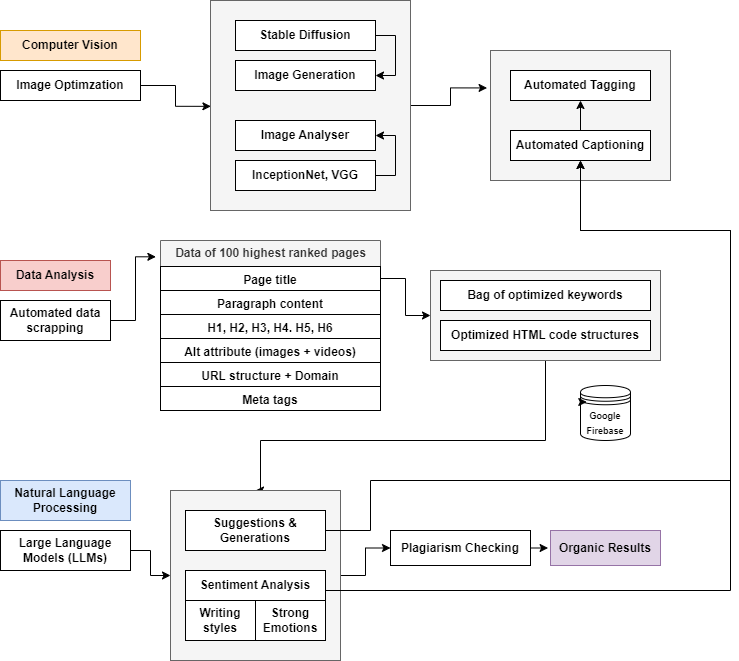

The diagram above was exported from draw.io. Its source (the exported page's mxGraphModel, read from the mxfile embedded in the PNG):
<mxGraphModel dx="1167" dy="655" grid="1" gridSize="10" guides="1" tooltips="1" connect="1" arrows="1" fold="1" page="1" pageScale="1" pageWidth="1100" pageHeight="850" math="0" shadow="0">
  <root>
    <mxCell id="0" />
    <mxCell id="1" parent="0" />
    <mxCell id="l_rl0FhX953i7fy9aDdn-61" style="edgeStyle=orthogonalEdgeStyle;rounded=0;orthogonalLoop=1;jettySize=auto;html=1;entryX=0.5;entryY=0;entryDx=0;entryDy=0;fontStyle=1" edge="1" parent="1" source="l_rl0FhX953i7fy9aDdn-60" target="l_rl0FhX953i7fy9aDdn-59">
      <mxGeometry relative="1" as="geometry">
        <Array as="points">
          <mxPoint x="745" y="480" />
          <mxPoint x="460" y="480" />
        </Array>
      </mxGeometry>
    </mxCell>
    <mxCell id="l_rl0FhX953i7fy9aDdn-60" value="" style="rounded=0;whiteSpace=wrap;html=1;fontStyle=1;fillColor=#f5f5f5;fontColor=#333333;strokeColor=#666666;" vertex="1" parent="1">
      <mxGeometry x="630" y="310" width="230" height="90" as="geometry" />
    </mxCell>
    <mxCell id="l_rl0FhX953i7fy9aDdn-74" style="edgeStyle=orthogonalEdgeStyle;rounded=0;orthogonalLoop=1;jettySize=auto;html=1;exitX=1;exitY=0.5;exitDx=0;exitDy=0;fontStyle=1" edge="1" parent="1" source="l_rl0FhX953i7fy9aDdn-59" target="l_rl0FhX953i7fy9aDdn-68">
      <mxGeometry relative="1" as="geometry" />
    </mxCell>
    <mxCell id="l_rl0FhX953i7fy9aDdn-59" value="" style="rounded=0;whiteSpace=wrap;html=1;fontStyle=1;fillColor=#f5f5f5;fontColor=#333333;strokeColor=#666666;" vertex="1" parent="1">
      <mxGeometry x="370" y="530" width="170" height="170" as="geometry" />
    </mxCell>
    <mxCell id="l_rl0FhX953i7fy9aDdn-2" value="Image Optimzation" style="rounded=0;whiteSpace=wrap;html=1;fontStyle=1" vertex="1" parent="1">
      <mxGeometry x="200" y="110" width="140" height="30" as="geometry" />
    </mxCell>
    <mxCell id="l_rl0FhX953i7fy9aDdn-7" value="Sentiment Analysis" style="rounded=0;whiteSpace=wrap;html=1;fontStyle=1;" vertex="1" parent="1">
      <mxGeometry x="385" y="610" width="140" height="30" as="geometry" />
    </mxCell>
    <mxCell id="l_rl0FhX953i7fy9aDdn-8" value="Computer Vision" style="rounded=0;whiteSpace=wrap;html=1;fontStyle=1;fillColor=#ffe6cc;strokeColor=#d79b00;" vertex="1" parent="1">
      <mxGeometry x="200" y="70" width="140" height="30" as="geometry" />
    </mxCell>
    <mxCell id="l_rl0FhX953i7fy9aDdn-9" value="Natural Language Processing" style="rounded=0;whiteSpace=wrap;html=1;fontStyle=1;fillColor=#dae8fc;strokeColor=#6c8ebf;" vertex="1" parent="1">
      <mxGeometry x="200" y="520" width="130" height="40" as="geometry" />
    </mxCell>
    <mxCell id="l_rl0FhX953i7fy9aDdn-29" style="edgeStyle=orthogonalEdgeStyle;rounded=0;orthogonalLoop=1;jettySize=auto;html=1;entryX=0.002;entryY=0.504;entryDx=0;entryDy=0;entryPerimeter=0;fontStyle=1" edge="1" parent="1" source="l_rl0FhX953i7fy9aDdn-2" target="l_rl0FhX953i7fy9aDdn-22">
      <mxGeometry relative="1" as="geometry" />
    </mxCell>
    <mxCell id="l_rl0FhX953i7fy9aDdn-34" value="" style="group;fontStyle=1" vertex="1" connectable="0" parent="1">
      <mxGeometry x="710" y="100" width="160" height="120" as="geometry" />
    </mxCell>
    <mxCell id="l_rl0FhX953i7fy9aDdn-36" value="" style="rounded=0;whiteSpace=wrap;html=1;fontStyle=1;fillColor=#f5f5f5;fontColor=#333333;strokeColor=#666666;" vertex="1" parent="l_rl0FhX953i7fy9aDdn-34">
      <mxGeometry x="-20" y="-10" width="180" height="130" as="geometry" />
    </mxCell>
    <mxCell id="l_rl0FhX953i7fy9aDdn-6" value="Automated Tagging" style="rounded=0;whiteSpace=wrap;html=1;fontStyle=1" vertex="1" parent="l_rl0FhX953i7fy9aDdn-34">
      <mxGeometry y="10" width="140" height="30" as="geometry" />
    </mxCell>
    <mxCell id="l_rl0FhX953i7fy9aDdn-67" value="" style="edgeStyle=orthogonalEdgeStyle;rounded=0;orthogonalLoop=1;jettySize=auto;html=1;fontStyle=1" edge="1" parent="l_rl0FhX953i7fy9aDdn-34" source="l_rl0FhX953i7fy9aDdn-10" target="l_rl0FhX953i7fy9aDdn-6">
      <mxGeometry relative="1" as="geometry" />
    </mxCell>
    <mxCell id="l_rl0FhX953i7fy9aDdn-10" value="Automated Captioning" style="rounded=0;whiteSpace=wrap;html=1;fontStyle=1" vertex="1" parent="l_rl0FhX953i7fy9aDdn-34">
      <mxGeometry y="70" width="140" height="30" as="geometry" />
    </mxCell>
    <mxCell id="l_rl0FhX953i7fy9aDdn-12" style="edgeStyle=orthogonalEdgeStyle;rounded=0;orthogonalLoop=1;jettySize=auto;html=1;entryX=0.5;entryY=1;entryDx=0;entryDy=0;fontStyle=1" edge="1" parent="1" source="l_rl0FhX953i7fy9aDdn-7" target="l_rl0FhX953i7fy9aDdn-10">
      <mxGeometry relative="1" as="geometry">
        <Array as="points">
          <mxPoint x="930" y="630" />
          <mxPoint x="930" y="270" />
          <mxPoint x="780" y="270" />
        </Array>
      </mxGeometry>
    </mxCell>
    <mxCell id="l_rl0FhX953i7fy9aDdn-37" style="edgeStyle=orthogonalEdgeStyle;rounded=0;orthogonalLoop=1;jettySize=auto;html=1;entryX=-0.019;entryY=0.288;entryDx=0;entryDy=0;entryPerimeter=0;fontStyle=1" edge="1" parent="1" source="l_rl0FhX953i7fy9aDdn-22" target="l_rl0FhX953i7fy9aDdn-36">
      <mxGeometry relative="1" as="geometry" />
    </mxCell>
    <mxCell id="l_rl0FhX953i7fy9aDdn-38" value="Bag of optimized keywords" style="rounded=0;whiteSpace=wrap;html=1;fontStyle=1" vertex="1" parent="1">
      <mxGeometry x="640" y="320" width="210" height="30" as="geometry" />
    </mxCell>
    <mxCell id="l_rl0FhX953i7fy9aDdn-41" value="Data Analysis" style="rounded=0;whiteSpace=wrap;html=1;fontStyle=1;fillColor=#f8cecc;strokeColor=#b85450;" vertex="1" parent="1">
      <mxGeometry x="200" y="300" width="110" height="30" as="geometry" />
    </mxCell>
    <mxCell id="l_rl0FhX953i7fy9aDdn-42" value="Automated data scrapping" style="rounded=0;whiteSpace=wrap;html=1;fontStyle=1" vertex="1" parent="1">
      <mxGeometry x="200" y="340" width="110" height="40" as="geometry" />
    </mxCell>
    <mxCell id="l_rl0FhX953i7fy9aDdn-45" value="Data of 100 highest ranked pages" style="swimlane;fontStyle=1;childLayout=stackLayout;horizontal=1;startSize=26;fillColor=#f5f5f5;horizontalStack=0;resizeParent=1;resizeParentMax=0;resizeLast=0;collapsible=1;marginBottom=0;html=1;align=center;strokeColor=#666666;fontColor=#333333;" vertex="1" parent="1">
      <mxGeometry x="360" y="280" width="220" height="170" as="geometry">
        <mxRectangle x="350" y="373" width="110" height="30" as="alternateBounds" />
      </mxGeometry>
    </mxCell>
    <mxCell id="l_rl0FhX953i7fy9aDdn-46" value="Page title" style="text;strokeColor=default;fillColor=none;align=center;verticalAlign=top;spacingLeft=4;spacingRight=4;overflow=hidden;rotatable=0;points=[[0,0.5],[1,0.5]];portConstraint=eastwest;whiteSpace=wrap;html=1;fontSize=12;fontStyle=1" vertex="1" parent="l_rl0FhX953i7fy9aDdn-45">
      <mxGeometry y="26" width="220" height="24" as="geometry" />
    </mxCell>
    <mxCell id="l_rl0FhX953i7fy9aDdn-47" value="Paragraph content" style="text;strokeColor=default;fillColor=none;align=center;verticalAlign=top;spacingLeft=4;spacingRight=4;overflow=hidden;rotatable=0;points=[[0,0.5],[1,0.5]];portConstraint=eastwest;whiteSpace=wrap;html=1;fontSize=12;fontStyle=1" vertex="1" parent="l_rl0FhX953i7fy9aDdn-45">
      <mxGeometry y="50" width="220" height="24" as="geometry" />
    </mxCell>
    <mxCell id="l_rl0FhX953i7fy9aDdn-48" value="H1, H2, H3, H4. H5, H6" style="text;strokeColor=default;fillColor=none;align=center;verticalAlign=top;spacingLeft=4;spacingRight=4;overflow=hidden;rotatable=0;points=[[0,0.5],[1,0.5]];portConstraint=eastwest;whiteSpace=wrap;html=1;fontSize=12;fontStyle=1" vertex="1" parent="l_rl0FhX953i7fy9aDdn-45">
      <mxGeometry y="74" width="220" height="24" as="geometry" />
    </mxCell>
    <mxCell id="l_rl0FhX953i7fy9aDdn-51" value="Alt attribute (images + videos)" style="text;strokeColor=default;fillColor=none;align=center;verticalAlign=top;spacingLeft=4;spacingRight=4;overflow=hidden;rotatable=0;points=[[0,0.5],[1,0.5]];portConstraint=eastwest;whiteSpace=wrap;html=1;fontSize=12;fontStyle=1" vertex="1" parent="l_rl0FhX953i7fy9aDdn-45">
      <mxGeometry y="98" width="220" height="24" as="geometry" />
    </mxCell>
    <mxCell id="l_rl0FhX953i7fy9aDdn-52" value="URL structure + Domain" style="text;strokeColor=default;fillColor=none;align=center;verticalAlign=top;spacingLeft=4;spacingRight=4;overflow=hidden;rotatable=0;points=[[0,0.5],[1,0.5]];portConstraint=eastwest;whiteSpace=wrap;html=1;fontSize=12;fontStyle=1" vertex="1" parent="l_rl0FhX953i7fy9aDdn-45">
      <mxGeometry y="122" width="220" height="24" as="geometry" />
    </mxCell>
    <mxCell id="l_rl0FhX953i7fy9aDdn-53" value="Meta tags" style="text;strokeColor=default;fillColor=none;align=center;verticalAlign=top;spacingLeft=4;spacingRight=4;overflow=hidden;rotatable=0;points=[[0,0.5],[1,0.5]];portConstraint=eastwest;whiteSpace=wrap;html=1;fontSize=12;fontStyle=1" vertex="1" parent="l_rl0FhX953i7fy9aDdn-45">
      <mxGeometry y="146" width="220" height="24" as="geometry" />
    </mxCell>
    <mxCell id="l_rl0FhX953i7fy9aDdn-55" value="Optimized HTML code structures" style="rounded=0;whiteSpace=wrap;html=1;fontStyle=1" vertex="1" parent="1">
      <mxGeometry x="640" y="360" width="210" height="30" as="geometry" />
    </mxCell>
    <mxCell id="l_rl0FhX953i7fy9aDdn-56" value="Large Language Models (LLMs)" style="rounded=0;whiteSpace=wrap;html=1;fontStyle=1" vertex="1" parent="1">
      <mxGeometry x="200" y="570" width="130" height="40" as="geometry" />
    </mxCell>
    <mxCell id="l_rl0FhX953i7fy9aDdn-77" style="edgeStyle=orthogonalEdgeStyle;rounded=0;orthogonalLoop=1;jettySize=auto;html=1;exitX=1;exitY=0.5;exitDx=0;exitDy=0;entryX=0.5;entryY=1;entryDx=0;entryDy=0;fontStyle=1" edge="1" parent="1" source="l_rl0FhX953i7fy9aDdn-57" target="l_rl0FhX953i7fy9aDdn-10">
      <mxGeometry relative="1" as="geometry">
        <Array as="points">
          <mxPoint x="570" y="570" />
          <mxPoint x="570" y="520" />
          <mxPoint x="930" y="520" />
          <mxPoint x="930" y="270" />
          <mxPoint x="780" y="270" />
        </Array>
      </mxGeometry>
    </mxCell>
    <mxCell id="l_rl0FhX953i7fy9aDdn-57" value="Suggestions &amp;amp; Generations" style="rounded=0;whiteSpace=wrap;html=1;fontStyle=1" vertex="1" parent="1">
      <mxGeometry x="385" y="550" width="140" height="40" as="geometry" />
    </mxCell>
    <mxCell id="l_rl0FhX953i7fy9aDdn-62" style="edgeStyle=orthogonalEdgeStyle;rounded=0;orthogonalLoop=1;jettySize=auto;html=1;entryX=0;entryY=0.5;entryDx=0;entryDy=0;fontStyle=1" edge="1" parent="1" source="l_rl0FhX953i7fy9aDdn-56" target="l_rl0FhX953i7fy9aDdn-59">
      <mxGeometry relative="1" as="geometry" />
    </mxCell>
    <mxCell id="l_rl0FhX953i7fy9aDdn-63" style="edgeStyle=orthogonalEdgeStyle;rounded=0;orthogonalLoop=1;jettySize=auto;html=1;entryX=-0.021;entryY=0.096;entryDx=0;entryDy=0;entryPerimeter=0;fontStyle=1" edge="1" parent="1" source="l_rl0FhX953i7fy9aDdn-42" target="l_rl0FhX953i7fy9aDdn-45">
      <mxGeometry relative="1" as="geometry" />
    </mxCell>
    <mxCell id="l_rl0FhX953i7fy9aDdn-65" style="edgeStyle=orthogonalEdgeStyle;rounded=0;orthogonalLoop=1;jettySize=auto;html=1;entryX=0;entryY=0.5;entryDx=0;entryDy=0;fontStyle=1" edge="1" parent="1" source="l_rl0FhX953i7fy9aDdn-46" target="l_rl0FhX953i7fy9aDdn-60">
      <mxGeometry relative="1" as="geometry" />
    </mxCell>
    <mxCell id="l_rl0FhX953i7fy9aDdn-22" value="" style="rounded=0;whiteSpace=wrap;html=1;fontStyle=1;fillColor=#f5f5f5;fontColor=#333333;strokeColor=#666666;" vertex="1" parent="1">
      <mxGeometry x="410" y="40" width="200" height="210" as="geometry" />
    </mxCell>
    <mxCell id="l_rl0FhX953i7fy9aDdn-68" value="Plagiarism Checking" style="rounded=0;whiteSpace=wrap;html=1;fontStyle=1" vertex="1" parent="1">
      <mxGeometry x="590" y="570" width="140" height="35" as="geometry" />
    </mxCell>
    <mxCell id="l_rl0FhX953i7fy9aDdn-69" value="&lt;font style=&quot;font-size: 9px;&quot;&gt;Google&lt;br&gt;Firebase&lt;/font&gt;" style="shape=datastore;whiteSpace=wrap;html=1;fontStyle=1" vertex="1" parent="1">
      <mxGeometry x="780" y="425" width="50" height="55" as="geometry" />
    </mxCell>
    <mxCell id="l_rl0FhX953i7fy9aDdn-70" style="edgeStyle=orthogonalEdgeStyle;rounded=0;orthogonalLoop=1;jettySize=auto;html=1;exitX=0;exitY=0.3;exitDx=0;exitDy=0;entryX=0.125;entryY=0.297;entryDx=0;entryDy=0;entryPerimeter=0;fontStyle=1" edge="1" parent="1" source="l_rl0FhX953i7fy9aDdn-69" target="l_rl0FhX953i7fy9aDdn-69">
      <mxGeometry relative="1" as="geometry" />
    </mxCell>
    <mxCell id="l_rl0FhX953i7fy9aDdn-71" value="Organic Results" style="rounded=0;whiteSpace=wrap;html=1;fontStyle=1;fillColor=#e1d5e7;strokeColor=#9673a6;" vertex="1" parent="1">
      <mxGeometry x="750" y="570" width="110" height="35" as="geometry" />
    </mxCell>
    <mxCell id="l_rl0FhX953i7fy9aDdn-72" value="Writing styles" style="rounded=0;whiteSpace=wrap;html=1;fontStyle=1" vertex="1" parent="1">
      <mxGeometry x="385" y="640" width="70" height="40" as="geometry" />
    </mxCell>
    <mxCell id="l_rl0FhX953i7fy9aDdn-73" value="Strong &lt;br&gt;Emotions" style="rounded=0;whiteSpace=wrap;html=1;fontStyle=1" vertex="1" parent="1">
      <mxGeometry x="455" y="640" width="70" height="40" as="geometry" />
    </mxCell>
    <mxCell id="l_rl0FhX953i7fy9aDdn-75" style="edgeStyle=orthogonalEdgeStyle;rounded=0;orthogonalLoop=1;jettySize=auto;html=1;exitX=1;exitY=0.5;exitDx=0;exitDy=0;entryX=-0.022;entryY=0.521;entryDx=0;entryDy=0;entryPerimeter=0;fontStyle=1" edge="1" parent="1" source="l_rl0FhX953i7fy9aDdn-68" target="l_rl0FhX953i7fy9aDdn-71">
      <mxGeometry relative="1" as="geometry" />
    </mxCell>
    <mxCell id="l_rl0FhX953i7fy9aDdn-3" value="Image Generation" style="rounded=0;whiteSpace=wrap;html=1;fontStyle=1" vertex="1" parent="1">
      <mxGeometry x="435" y="100" width="140" height="30" as="geometry" />
    </mxCell>
    <mxCell id="l_rl0FhX953i7fy9aDdn-4" value="Image Analyser" style="rounded=0;whiteSpace=wrap;html=1;fontStyle=1" vertex="1" parent="1">
      <mxGeometry x="435" y="160" width="140" height="30" as="geometry" />
    </mxCell>
    <mxCell id="l_rl0FhX953i7fy9aDdn-5" value="InceptionNet, VGG" style="rounded=0;whiteSpace=wrap;html=1;fontStyle=1" vertex="1" parent="1">
      <mxGeometry x="435" y="200" width="140" height="30" as="geometry" />
    </mxCell>
    <mxCell id="l_rl0FhX953i7fy9aDdn-13" value="Stable Diffusion" style="rounded=0;whiteSpace=wrap;html=1;fontStyle=1" vertex="1" parent="1">
      <mxGeometry x="435" y="60" width="140" height="30" as="geometry" />
    </mxCell>
    <mxCell id="l_rl0FhX953i7fy9aDdn-15" style="edgeStyle=orthogonalEdgeStyle;rounded=0;orthogonalLoop=1;jettySize=auto;html=1;exitX=1;exitY=0.5;exitDx=0;exitDy=0;entryX=1;entryY=0.5;entryDx=0;entryDy=0;fontStyle=1" edge="1" parent="1" source="l_rl0FhX953i7fy9aDdn-5" target="l_rl0FhX953i7fy9aDdn-4">
      <mxGeometry relative="1" as="geometry" />
    </mxCell>
    <mxCell id="l_rl0FhX953i7fy9aDdn-16" style="edgeStyle=orthogonalEdgeStyle;rounded=0;orthogonalLoop=1;jettySize=auto;html=1;exitX=1;exitY=0.5;exitDx=0;exitDy=0;entryX=1;entryY=0.5;entryDx=0;entryDy=0;fontStyle=1" edge="1" parent="1" source="l_rl0FhX953i7fy9aDdn-13" target="l_rl0FhX953i7fy9aDdn-3">
      <mxGeometry relative="1" as="geometry" />
    </mxCell>
  </root>
</mxGraphModel>